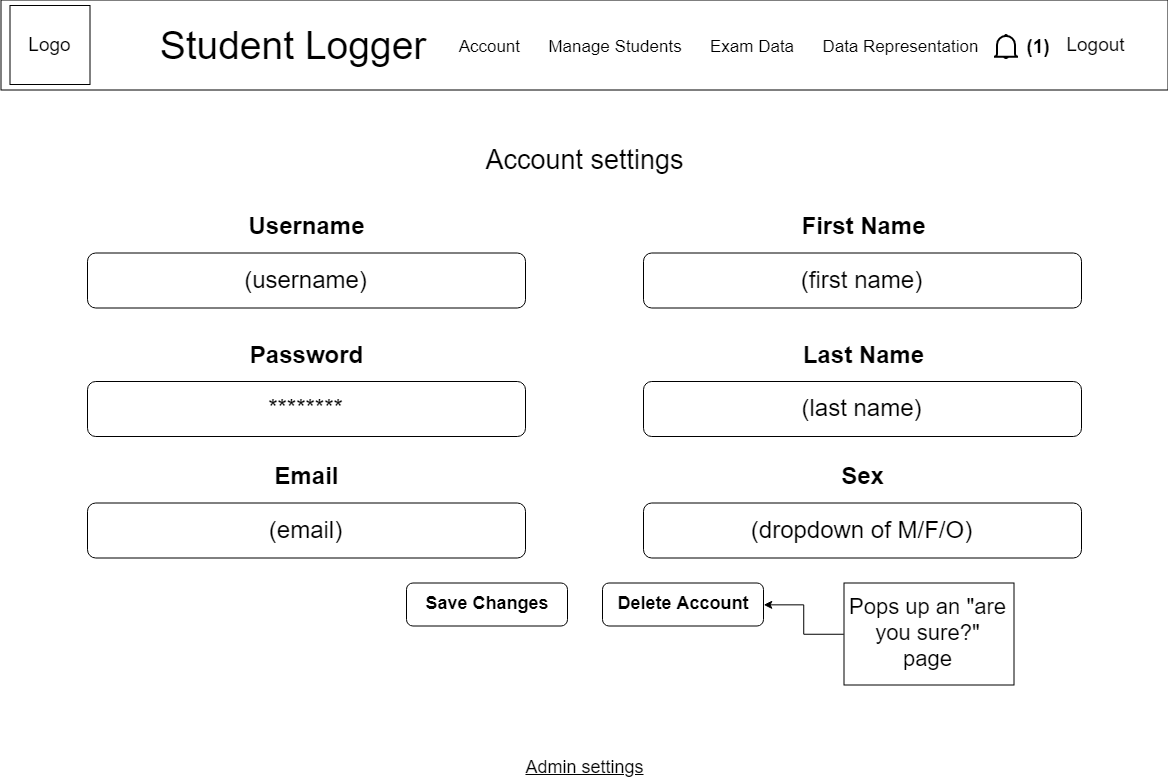

The diagram above was exported from draw.io. Its source (the exported page's mxGraphModel, read from the mxfile embedded in the PNG):
<mxGraphModel dx="1205" dy="698" grid="0" gridSize="10" guides="1" tooltips="1" connect="1" arrows="1" fold="1" page="1" pageScale="1" pageWidth="1169" pageHeight="827" math="0" shadow="0">
  <root>
    <mxCell id="0" />
    <mxCell id="1" parent="0" />
    <mxCell id="pmeg8vmGpmM1XFcNWBTi-3" value="Account settings" style="text;html=1;strokeColor=none;fillColor=none;align=center;verticalAlign=middle;whiteSpace=wrap;rounded=0;fontSize=27;fontStyle=0" parent="1" vertex="1">
      <mxGeometry x="466" y="132" width="237" height="54" as="geometry" />
    </mxCell>
    <mxCell id="pmeg8vmGpmM1XFcNWBTi-5" value="(username)" style="rounded=1;whiteSpace=wrap;html=1;fontSize=24;" parent="1" vertex="1">
      <mxGeometry x="87" y="252.5" width="438" height="55" as="geometry" />
    </mxCell>
    <mxCell id="pmeg8vmGpmM1XFcNWBTi-7" value="********" style="rounded=1;whiteSpace=wrap;html=1;fontSize=24;" parent="1" vertex="1">
      <mxGeometry x="87" y="381" width="438" height="55" as="geometry" />
    </mxCell>
    <mxCell id="pmeg8vmGpmM1XFcNWBTi-9" value="(email)" style="rounded=1;whiteSpace=wrap;html=1;fontSize=24;" parent="1" vertex="1">
      <mxGeometry x="87" y="502.5" width="438" height="55" as="geometry" />
    </mxCell>
    <mxCell id="pmeg8vmGpmM1XFcNWBTi-11" value="Save Changes" style="rounded=1;whiteSpace=wrap;html=1;fontSize=18;fontStyle=1" parent="1" vertex="1">
      <mxGeometry x="406" y="582.5" width="161" height="43" as="geometry" />
    </mxCell>
    <mxCell id="pmeg8vmGpmM1XFcNWBTi-12" value="Admin settings" style="text;html=1;strokeColor=none;fillColor=none;align=center;verticalAlign=middle;whiteSpace=wrap;rounded=0;fontSize=18;fontStyle=4" parent="1" vertex="1">
      <mxGeometry x="457" y="757" width="254" height="20" as="geometry" />
    </mxCell>
    <mxCell id="S9RhnpsvnwIb2EPqFAXk-2" value="Username" style="text;html=1;strokeColor=none;fillColor=none;align=center;verticalAlign=middle;whiteSpace=wrap;rounded=0;fontSize=24;fontStyle=1" parent="1" vertex="1">
      <mxGeometry x="188" y="198.5" width="237" height="54" as="geometry" />
    </mxCell>
    <mxCell id="S9RhnpsvnwIb2EPqFAXk-3" value="Password" style="text;html=1;strokeColor=none;fillColor=none;align=center;verticalAlign=middle;whiteSpace=wrap;rounded=0;fontSize=24;fontStyle=1" parent="1" vertex="1">
      <mxGeometry x="188" y="327" width="237" height="54" as="geometry" />
    </mxCell>
    <mxCell id="S9RhnpsvnwIb2EPqFAXk-4" value="Email" style="text;html=1;strokeColor=none;fillColor=none;align=center;verticalAlign=middle;whiteSpace=wrap;rounded=0;fontSize=24;fontStyle=1" parent="1" vertex="1">
      <mxGeometry x="188" y="448.5" width="237" height="54" as="geometry" />
    </mxCell>
    <mxCell id="S9RhnpsvnwIb2EPqFAXk-5" value="Delete Account" style="rounded=1;whiteSpace=wrap;html=1;fontSize=18;fontStyle=1" parent="1" vertex="1">
      <mxGeometry x="602" y="582.5" width="161" height="43" as="geometry" />
    </mxCell>
    <mxCell id="S9RhnpsvnwIb2EPqFAXk-9" style="edgeStyle=orthogonalEdgeStyle;rounded=0;orthogonalLoop=1;jettySize=auto;html=1;exitX=0;exitY=0.5;exitDx=0;exitDy=0;entryX=1;entryY=0.5;entryDx=0;entryDy=0;fontSize=22;" parent="1" source="S9RhnpsvnwIb2EPqFAXk-8" target="S9RhnpsvnwIb2EPqFAXk-5" edge="1">
      <mxGeometry relative="1" as="geometry" />
    </mxCell>
    <mxCell id="S9RhnpsvnwIb2EPqFAXk-8" value="Pops up an &quot;are you sure?&quot; page" style="rounded=0;whiteSpace=wrap;html=1;fontSize=22;spacingLeft=5;spacingRight=5;" parent="1" vertex="1">
      <mxGeometry x="843.5" y="582.5" width="170" height="102" as="geometry" />
    </mxCell>
    <mxCell id="sl-lWduKMJ_bMWa_HqDa-8" value="" style="rounded=0;whiteSpace=wrap;html=1;" vertex="1" parent="1">
      <mxGeometry x="0.5" y="-0.5" width="1167" height="90" as="geometry" />
    </mxCell>
    <mxCell id="sl-lWduKMJ_bMWa_HqDa-9" value="Logo" style="rounded=0;whiteSpace=wrap;html=1;fontSize=19;" vertex="1" parent="1">
      <mxGeometry x="9.5" y="5" width="80" height="79" as="geometry" />
    </mxCell>
    <mxCell id="sl-lWduKMJ_bMWa_HqDa-10" value="Student Logger" style="text;html=1;strokeColor=none;fillColor=none;align=center;verticalAlign=middle;whiteSpace=wrap;rounded=0;fontSize=39;" vertex="1" parent="1">
      <mxGeometry x="136.5" y="18" width="312" height="53" as="geometry" />
    </mxCell>
    <mxCell id="sl-lWduKMJ_bMWa_HqDa-11" value="Account&amp;nbsp; &amp;nbsp; &amp;nbsp; Manage Students&amp;nbsp; &amp;nbsp; &amp;nbsp; Exam Data&amp;nbsp; &amp;nbsp; &amp;nbsp; Data Representation" style="text;html=1;strokeColor=none;fillColor=none;align=center;verticalAlign=middle;whiteSpace=wrap;rounded=0;fontSize=17;" vertex="1" parent="1">
      <mxGeometry x="444" y="36" width="547" height="20" as="geometry" />
    </mxCell>
    <mxCell id="sl-lWduKMJ_bMWa_HqDa-12" value="Logout" style="text;html=1;strokeColor=none;fillColor=none;align=center;verticalAlign=middle;whiteSpace=wrap;rounded=0;fontSize=19;" vertex="1" parent="1">
      <mxGeometry x="1043.5" y="31.5" width="102" height="26" as="geometry" />
    </mxCell>
    <mxCell id="sl-lWduKMJ_bMWa_HqDa-13" value="" style="html=1;verticalLabelPosition=bottom;align=center;labelBackgroundColor=#ffffff;verticalAlign=top;strokeWidth=2;strokeColor=#000000;fillColor=#ffffff;shadow=0;dashed=0;shape=mxgraph.ios7.icons.bell;" vertex="1" parent="1">
      <mxGeometry x="993.5" y="34.5" width="24" height="23.099999999999998" as="geometry" />
    </mxCell>
    <mxCell id="sl-lWduKMJ_bMWa_HqDa-14" value="&lt;font style=&quot;font-size: 19px&quot;&gt;&lt;b&gt;(1)&lt;/b&gt;&lt;/font&gt;" style="text;html=1;strokeColor=none;fillColor=none;align=center;verticalAlign=middle;whiteSpace=wrap;rounded=0;" vertex="1" parent="1">
      <mxGeometry x="1017.5" y="36" width="40" height="20" as="geometry" />
    </mxCell>
    <mxCell id="sl-lWduKMJ_bMWa_HqDa-22" value="(first name)" style="rounded=1;whiteSpace=wrap;html=1;fontSize=24;" vertex="1" parent="1">
      <mxGeometry x="643" y="252.5" width="438" height="55" as="geometry" />
    </mxCell>
    <mxCell id="sl-lWduKMJ_bMWa_HqDa-23" value="(last name)" style="rounded=1;whiteSpace=wrap;html=1;fontSize=24;" vertex="1" parent="1">
      <mxGeometry x="643" y="381" width="438" height="55" as="geometry" />
    </mxCell>
    <mxCell id="sl-lWduKMJ_bMWa_HqDa-24" value="(dropdown of M/F/O)" style="rounded=1;whiteSpace=wrap;html=1;fontSize=24;" vertex="1" parent="1">
      <mxGeometry x="643" y="502.5" width="438" height="55" as="geometry" />
    </mxCell>
    <mxCell id="sl-lWduKMJ_bMWa_HqDa-25" value="First Name" style="text;html=1;strokeColor=none;fillColor=none;align=center;verticalAlign=middle;whiteSpace=wrap;rounded=0;fontSize=24;fontStyle=1" vertex="1" parent="1">
      <mxGeometry x="744" y="198.5" width="237" height="54" as="geometry" />
    </mxCell>
    <mxCell id="sl-lWduKMJ_bMWa_HqDa-26" value="Last Name" style="text;html=1;strokeColor=none;fillColor=none;align=center;verticalAlign=middle;whiteSpace=wrap;rounded=0;fontSize=24;fontStyle=1" vertex="1" parent="1">
      <mxGeometry x="744" y="327" width="237" height="54" as="geometry" />
    </mxCell>
    <mxCell id="sl-lWduKMJ_bMWa_HqDa-27" value="Sex" style="text;html=1;strokeColor=none;fillColor=none;align=center;verticalAlign=middle;whiteSpace=wrap;rounded=0;fontSize=24;fontStyle=1" vertex="1" parent="1">
      <mxGeometry x="744" y="448.5" width="237" height="54" as="geometry" />
    </mxCell>
  </root>
</mxGraphModel>